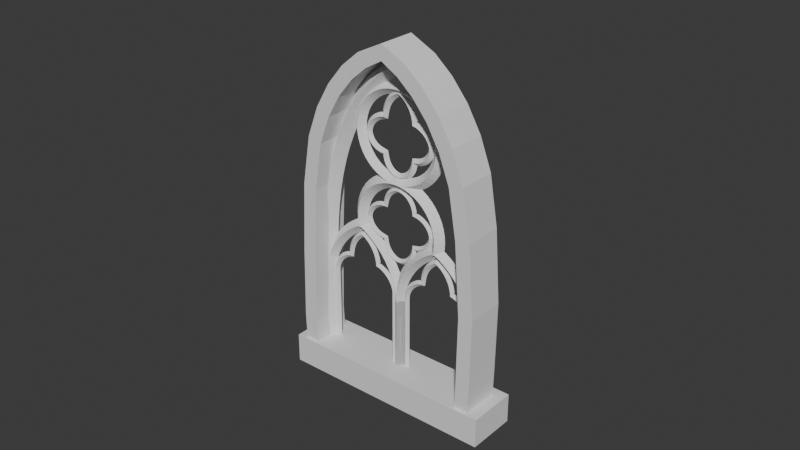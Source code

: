 # Source: WindowsC.blend  (saved by Blender 5.2.45; exported with 4.5.12 LTS)
import bpy
from mathutils import Matrix  # noqa: F401  (used for matrix-valued properties, if any)

bpy.ops.wm.read_factory_settings(use_empty=True)
scene = bpy.context.scene
scene.name = 'Scene'

# ---- collections
col_collection = bpy.data.collections.new('Collection'); scene.collection.children.link(col_collection)

# ---- world
world_world = bpy.data.worlds.new('World'); scene.world = world_world
world_world.use_nodes = True; world_world.node_tree.nodes.clear()
_N = world_world.node_tree.nodes; _L = world_world.node_tree.links
n0 = _N.new('ShaderNodeOutputWorld'); n0.name = 'World Output'; n0.location = (200, 100)
n1 = _N.new('ShaderNodeBackground'); n1.name = 'Background'; n1.location = (-200, 100)
n1.inputs[0].default_value = (0.05088, 0.05088, 0.05088, 1.0)
_L.new(n1.outputs[0], n0.inputs[0])
n0.is_active_output = True
world_world.color = (0.05088, 0.05088, 0.05088)
world_world.sun_shadow_jitter_overblur = 0.0

# ---- meshes
me_circle_008 = bpy.data.meshes.new('Circle.008')
me_circle_008.from_pydata([(-8.003e-11, 2.005, 0.0), (-0.1957, 1.892, 0.0), (-0.3839, 1.731, 0.0), (-0.5573, 1.521, 0.0), (-0.7093, 1.26, 0.0), (-0.8341, 0.9334, 0.0), (-0.9268, 0.3797, 0.0), (0.9268, 0.3797, 0.0), (0.8341, 0.9334, 0.0), (0.7093, 1.26, 0.0), (0.5573, 1.521, 0.0), (0.3839, 1.731, 0.0), (0.1957, 1.892, 0.0), (-8.003e-11, 2.005, 0.4485), (-0.1957, 1.892, 0.4485), (-0.3839, 1.731, 0.4485), (-0.5573, 1.521, 0.4485), (-0.7093, 1.26, 0.4485), (-0.8341, 0.9334, 0.4485), (-0.9268, 0.3797, 0.4485), (0.9268, 0.3797, 0.4485), (0.8341, 0.9334, 0.4485), (0.7093, 1.26, 0.4485), (0.5573, 1.521, 0.4485), (0.3839, 1.731, 0.4485), (0.1957, 1.892, 0.4485), (-8.003e-11, 2.176, 0.0), (-0.2948, 2.031, 0.0), (-0.5061, 1.851, 0.0), (-0.6979, 1.619, 0.0), (-0.864, 1.334, 0.0), (-0.9995, 0.9784, 0.0), (-1.096, 0.408, 0.0), (1.096, 0.408, 0.0), (0.9995, 0.9784, 0.0), (0.864, 1.334, 0.0), (0.6979, 1.619, 0.0), (0.5061, 1.851, 0.0), (0.2948, 2.031, 0.0), (-8.003e-11, 2.176, 0.4485), (-0.2948, 2.031, 0.4485), (-0.5061, 1.851, 0.4485), (-0.6979, 1.619, 0.4485), (-0.864, 1.334, 0.4485), (-0.9995, 0.9784, 0.4485), (-1.096, 0.408, 0.4485), (1.096, 0.408, 0.4485), (0.9995, 0.9784, 0.4485), (0.864, 1.334, 0.4485), (0.6979, 1.619, 0.4485), (0.5061, 1.851, 0.4485), (0.2948, 2.031, 0.4485), (-0.9703, -0.4522, 0.0), (-0.9703, -0.4522, 0.4485), (-1.139, -0.4239, 0.0), (-1.139, -0.4239, 0.4485), (-0.9913, -1.284, 0.0), (-0.9913, -1.284, 0.4485), (-1.16, -1.256, 0.0), (-1.16, -1.256, 0.4485), (-0.9753, -1.623, 0.0), (-0.9753, -1.623, 0.4485), (-1.147, -1.615, 0.0), (-1.147, -1.615, 0.4485), (0.9878, -0.4613, 0.0), (0.9878, -0.4613, 0.4485), (1.157, -0.433, 0.0), (1.157, -0.433, 0.4485), (0.9745, -1.277, 0.0), (0.9745, -1.277, 0.4485), (1.145, -1.264, 0.0), (1.145, -1.264, 0.4485), (0.9616, -1.612, 0.0), (0.9616, -1.612, 0.4485), (1.133, -1.604, 0.0), (1.133, -1.604, 0.4485)], [], [(0, 12, 25, 13), (2, 1, 14, 15), (10, 9, 22, 23), (6, 5, 18, 19), (3, 2, 15, 16), (11, 10, 23, 24), (8, 7, 20, 21), (4, 3, 16, 17), (12, 11, 24, 25), (1, 0, 13, 14), (9, 8, 21, 22), (5, 4, 17, 18), (26, 39, 51, 38), (28, 41, 40, 27), (36, 49, 48, 35), (32, 45, 44, 31), (29, 42, 41, 28), (37, 50, 49, 36), (34, 47, 46, 33), (30, 43, 42, 29), (38, 51, 50, 37), (27, 40, 39, 26), (35, 48, 47, 34), (31, 44, 43, 30), (3, 29, 28, 2), (18, 44, 45, 19), (12, 38, 37, 11), (4, 30, 29, 3), (20, 46, 47, 21), (0, 26, 38, 12), (5, 31, 30, 4), (21, 47, 48, 22), (33, 66, 64, 7), (13, 39, 40, 14), (6, 32, 31, 5), (22, 48, 49, 23), (14, 40, 41, 15), (8, 34, 33, 7), (23, 49, 50, 24), (15, 41, 42, 16), (9, 35, 34, 8), (24, 50, 51, 25), (1, 27, 26, 0), (16, 42, 43, 17), (10, 36, 35, 9), (25, 51, 39, 13), (2, 28, 27, 1), (17, 43, 44, 18), (19, 53, 52, 6), (11, 37, 36, 10), (55, 59, 57, 53), (6, 52, 54, 32), (45, 55, 53, 19), (32, 54, 55, 45), (57, 61, 60, 56), (53, 57, 56, 52), (52, 56, 58, 54), (54, 58, 59, 55), (61, 63, 62, 60), (56, 60, 62, 58), (58, 62, 63, 59), (59, 63, 61, 57), (66, 70, 68, 64), (46, 67, 66, 33), (20, 65, 67, 46), (7, 64, 65, 20), (69, 73, 75, 71), (67, 71, 70, 66), (65, 69, 71, 67), (64, 68, 69, 65), (72, 74, 75, 73), (68, 72, 73, 69), (70, 74, 72, 68), (71, 75, 74, 70)])
_uv = me_circle_008.uv_layers.new(name='UVMap')
_uv.uv.foreach_set('vector', [0.0, 0.0, 0.0, 0.0, 0.0, 0.0, 0.0, 0.0, 0.0, 0.0, 0.0, 0.0, 0.0, 0.0, 0.0, 0.0, 0.0, 0.0, 0.0, 0.0, 0.0, 0.0, 0.0, 0.0, 0.0, 0.0, 0.0, 0.0, 0.0, 0.0, 0.0, 0.0, 0.0, 0.0, 0.0, 0.0, 0.0, 0.0, 0.0, 0.0, 0.0, 0.0, 0.0, 0.0, 0.0, 0.0, 0.0, 0.0, 0.0, 0.0, 0.0, 0.0, 0.0, 0.0, 0.0, 0.0, 0.0, 0.0, 0.0, 0.0, 0.0, 0.0, 0.0, 0.0, 0.0, 0.0, 0.0, 0.0, 0.0, 0.0, 0.0, 0.0, 0.0, 0.0, 0.0, 0.0, 0.0, 0.0, 0.0, 0.0, 0.0, 0.0, 0.0, 0.0, 0.0, 0.0, 0.0, 0.0, 0.0, 0.0, 0.0, 0.0, 0.0, 0.0, 0.0, 0.0, 0.0, 0.0, 0.0, 0.0, 0.0, 0.0, 0.0, 0.0, 0.0, 0.0, 0.0, 0.0, 0.0, 0.0, 0.0, 0.0, 0.0, 0.0, 0.0, 0.0, 0.0, 0.0, 0.0, 0.0, 0.0, 0.0, 0.0, 0.0, 0.0, 0.0, 0.0, 0.0, 0.0, 0.0, 0.0, 0.0, 0.0, 0.0, 0.0, 0.0, 0.0, 0.0, 0.0, 0.0, 0.0, 0.0, 0.0, 0.0, 0.0, 0.0, 0.0, 0.0, 0.0, 0.0, 0.0, 0.0, 0.0, 0.0, 0.0, 0.0, 0.0, 0.0, 0.0, 0.0, 0.0, 0.0, 0.0, 0.0, 0.0, 0.0, 0.0, 0.0, 0.0, 0.0, 0.0, 0.0, 0.0, 0.0, 0.0, 0.0, 0.0, 0.0, 0.0, 0.0, 0.0, 0.0, 0.0, 0.0, 0.0, 0.0, 0.0, 0.0, 0.0, 0.0, 0.0, 0.0, 0.0, 0.0, 0.0, 0.0, 0.0, 0.0, 0.0, 0.0, 0.0, 0.0, 0.0, 0.0, 0.0, 0.0, 0.0, 0.0, 0.0, 0.0, 0.0, 0.0, 0.0, 0.0, 0.0, 0.0, 0.0, 0.0, 0.0, 0.0, 0.0, 0.0, 0.0, 0.0, 0.0, 0.0, 0.0, 0.0, 0.0, 0.0, 0.0, 0.0, 0.0, 0.0, 0.0, 0.0, 0.0, 0.0, 0.0, 0.0, 0.0, 0.0, 0.0, 0.0, 0.0, 0.0, 0.0, 0.0, 0.0, 0.0, 0.0, 0.0, 0.0, 0.0, 0.0, 0.0, 0.0, 0.0, 0.0, 0.0, 0.0, 0.0, 0.0, 0.0, 0.0, 0.0, 0.0, 0.0, 0.0, 0.0, 0.0, 0.0, 0.0, 0.0, 0.0, 0.0, 0.0, 0.0, 0.0, 0.0, 0.0, 0.0, 0.0, 0.0, 0.0, 0.0, 0.0, 0.0, 0.0, 0.0, 0.0, 0.0, 0.0, 0.0, 0.0, 0.0, 0.0, 0.0, 0.0, 0.0, 0.0, 0.0, 0.0, 0.0, 0.0, 0.0, 0.0, 0.0, 0.0, 0.0, 0.0, 0.0, 0.0, 0.0, 0.0, 0.0, 0.0, 0.0, 0.0, 0.0, 0.0, 0.0, 0.0, 0.0, 0.0, 0.0, 0.0, 0.0, 0.0, 0.0, 0.0, 0.0, 0.0, 0.0, 0.0, 0.0, 0.0, 0.0, 0.0, 0.0, 0.0, 0.0, 0.0, 0.0, 0.0, 0.0, 0.0, 0.0, 0.0, 0.0, 0.0, 0.0, 0.0, 0.0, 0.0, 0.0, 0.0, 0.0, 0.0, 0.0, 0.0, 0.0, 0.0, 0.0, 0.0, 0.0, 0.0, 0.0, 0.0, 0.0, 0.0, 0.0, 0.0, 0.0, 0.0, 0.0, 0.0, 0.0, 0.0, 0.0, 0.0, 0.0, 0.0, 0.0, 0.0, 0.0, 0.0, 0.0, 0.0, 0.0, 0.0, 0.0, 0.0, 0.0, 0.0, 0.0, 0.0, 0.0, 0.0, 0.0, 0.0, 0.0, 0.0, 0.0, 0.0, 0.0, 0.0, 0.0, 0.0, 0.0, 0.0, 0.0, 0.0, 0.0, 0.0, 0.0, 0.0, 0.0, 0.0, 0.0, 0.0, 0.0, 0.0, 0.0, 0.0, 0.0, 0.0, 0.0, 0.0, 0.0, 0.0, 0.0, 0.0, 0.0, 0.0, 0.0, 0.0, 0.0, 0.0, 0.0, 0.0, 0.0, 0.0, 0.0, 0.0, 0.0, 0.0, 0.0, 0.0, 0.0, 0.0, 0.0, 0.0, 0.0, 0.0, 0.0, 0.0, 0.0, 0.0, 0.0, 0.0, 0.0, 0.0, 0.0, 0.0, 0.0, 0.0, 0.0, 0.0, 0.0, 0.0, 0.0, 0.0, 0.0, 0.0, 0.0, 0.0, 0.0, 0.0, 0.0, 0.0, 0.0, 0.0, 0.0, 0.0, 0.0, 0.0, 0.0, 0.0, 0.0, 0.0, 0.0, 0.0, 0.0, 0.0, 0.0, 0.0, 0.0, 0.0, 0.0, 0.0, 0.0, 0.0, 0.0, 0.0, 0.0, 0.0, 0.0, 0.0, 0.0, 0.0, 0.0, 0.0, 0.0, 0.0, 0.0, 0.0, 0.0, 0.0, 0.0, 0.0, 0.0, 0.0, 0.0, 0.0, 0.0, 0.0, 0.0, 0.0, 0.0, 0.0, 0.0, 0.0, 0.0, 0.0, 0.0, 0.0, 0.0, 0.0, 0.0, 0.0, 0.0, 0.0, 0.0, 0.0, 0.0, 0.0, 0.0, 0.0, 0.0, 0.0, 0.0, 0.0, 0.0, 0.0, 0.0, 0.0, 0.0, 0.0, 0.0, 0.0, 0.0, 0.0, 0.0, 0.0, 0.0, 0.0, 0.0, 0.0, 0.0, 0.0, 0.0, 0.0, 0.0, 0.0, 0.0, 0.0, 0.0, 0.0, 0.0, 0.0, 0.0, 0.0, 0.0, 0.0, 0.0, 0.0, 0.0, 0.0, 0.0, 0.0, 0.0])
me_circle_008.update()
me_cube = bpy.data.meshes.new('Cube')
me_cube.from_pydata([(-1.0, -1.0, -1.0), (-1.0, -1.0, 1.0), (-1.0, 1.0, -1.0), (-1.0, 1.0, 1.0), (1.0, -1.0, -1.0), (1.0, -1.0, 1.0), (1.0, 1.0, -1.0), (1.0, 1.0, 1.0)], [], [(0, 1, 3, 2), (2, 3, 7, 6), (6, 7, 5, 4), (4, 5, 1, 0), (2, 6, 4, 0), (7, 3, 1, 5)])
_uv = me_cube.uv_layers.new(name='UVMap')
_uv.uv.foreach_set('vector', [0.375, 0.0, 0.625, 0.0, 0.625, 0.25, 0.375, 0.25, 0.375, 0.25, 0.625, 0.25, 0.625, 0.5, 0.375, 0.5, 0.375, 0.5, 0.625, 0.5, 0.625, 0.75, 0.375, 0.75, 0.375, 0.75, 0.625, 0.75, 0.625, 1.0, 0.375, 1.0, 0.125, 0.5, 0.375, 0.5, 0.375, 0.75, 0.125, 0.75, 0.625, 0.5, 0.875, 0.5, 0.875, 0.75, 0.625, 0.75])
me_cube.update()

# ---- curves / text
cu_circle = bpy.data.curves.new('Circle', 'CURVE')
cu_circle.dimensions = '3D'
_sp = cu_circle.splines.new('POLY'); _sp.points.add(34)
_sp.points.foreach_set('co', [-1.0, -0.8146, 0.0, 0.0, -1.0, 0.0, 0.0, 0.0, -0.9952, 0.09802, 0.0, 0.0, -0.9808, 0.6018, 0.0, 0.0, -0.9569, 0.8811, 0.0, 0.0, -0.9239, 1.113, 0.0, 0.0, -0.8819, 1.321, 0.0, 0.0, -0.8315, 1.511, 0.0, 0.0, -0.773, 1.687, 0.0, 0.0, -0.7071, 1.849, 0.0, 0.0, -0.6344, 1.999, 0.0, 0.0, -0.5556, 2.138, 0.0, 0.0, -0.4714, 2.264, 0.0, 0.0, -0.3827, 2.378, 0.0, 0.0, -0.2903, 2.481, 0.0, 0.0, -0.1951, 2.571, 0.0, 0.0, -0.09802, 2.649, 0.0, 0.0, 0.0, 2.715, 0.0, 0.0, 0.09802, 2.649, 0.0, 0.0, 0.1951, 2.571, 0.0, 0.0, 0.2903, 2.481, 0.0, 0.0, 0.3827, 2.378, 0.0, 0.0, 0.4714, 2.264, 0.0, 0.0, 0.5556, 2.138, 0.0, 0.0, 0.6344, 1.999, 0.0, 0.0, 0.7071, 1.849, 0.0, 0.0, 0.773, 1.687, 0.0, 0.0, 0.8315, 1.511, 0.0, 0.0, 0.8819, 1.321, 0.0, 0.0, 0.9239, 1.113, 0.0, 0.0, 0.9569, 0.8811, 0.0, 0.0, 0.9808, 0.6018, 0.0, 0.0, 0.9952, 0.09802, 0.0, 0.0, 1.0, 0.0, 0.0, 0.0, 1.0, -0.8146, 0.0, 0.0])
_sp.order_v = 0
_sp.resolution_v = 0
_sp.use_endpoint_u = True
_sp.use_smooth = False
cu_circle.bevel_mode = 'PROFILE'
cu_circle.bevel_profile.preset = 'CORNICE'
cu_circle.bevel_profile.use_clip = True
cu_circle.bevel_resolution = 12
cu_circle.bevel_depth = 0.1
cu_circle.fill_mode = 'FULL'
cu_circle_002 = bpy.data.curves.new('Circle.002', 'CURVE')
cu_circle_002.dimensions = '3D'
_sp = cu_circle_002.splines.new('POLY'); _sp.points.add(52)
_sp.points.foreach_set('co', [-1.0, -0.7915, 8.742e-08, 0.0, -1.0, 0.05294, 8.742e-08, 0.0, -0.9957, 0.1287, 8.705e-08, 0.0, -0.983, 0.2051, 8.593e-08, 0.0, -0.9619, 0.281, 8.41e-08, 0.0, -0.933, 0.3555, 8.157e-08, 0.0, -0.8967, 0.4278, 7.839e-08, 0.0, -0.8536, 0.4968, 7.462e-08, 0.0, -0.8044, 0.5619, 7.032e-08, 0.0, -0.75, 0.6224, 6.557e-08, 0.0, -0.6913, 0.6776, 6.044e-08, 0.0, -0.6294, 0.7269, 5.502e-08, 0.0, -0.5653, 0.77, 4.942e-08, 0.0, -0.5, 0.8065, 4.371e-08, 0.0, -0.4347, 0.77, 3.801e-08, 0.0, -0.3706, 0.7269, 3.24e-08, 0.0, -0.3087, 0.6776, 2.698e-08, 0.0, -0.25, 0.6224, 2.186e-08, 0.0, -0.1956, 0.5619, 1.71e-08, 0.0, -0.1464, 0.4968, 1.28e-08, 0.0, -0.1033, 0.4278, 9.033e-09, 0.0, -0.06699, 0.3555, 5.856e-09, 0.0, -0.03806, 0.281, 3.327e-09, 0.0, -0.01704, 0.2051, 1.489e-09, 0.0, -0.004278, 0.1287, 3.74e-10, 0.0, 0.0, 0.05294, 0.0, 0.0, 0.0, -0.8056, 0.0, 0.0, 0.0, 0.05294, 0.0, 0.0, 0.004278, 0.1287, 0.0, 0.0, 0.01704, 0.2051, 0.0, 0.0, 0.03806, 0.281, 0.0, 0.0, 0.06699, 0.3555, 0.0, 0.0, 0.1033, 0.4278, 0.0, 0.0, 0.1464, 0.4968, 0.0, 0.0, 0.1956, 0.5619, 0.0, 0.0, 0.25, 0.6224, 0.0, 0.0, 0.3087, 0.6776, 0.0, 0.0, 0.3706, 0.7269, 0.0, 0.0, 0.4347, 0.77, 0.0, 0.0, 0.5, 0.8065, 0.0, 0.0, 0.5653, 0.77, 0.0, 0.0, 0.6294, 0.7269, 0.0, 0.0, 0.6913, 0.6776, 0.0, 0.0, 0.75, 0.6224, 0.0, 0.0, 0.8044, 0.5619, 0.0, 0.0, 0.8536, 0.4968, 0.0, 0.0, 0.8967, 0.4278, 0.0, 0.0, 0.933, 0.3555, 0.0, 0.0, 0.9619, 0.281, 0.0, 0.0, 0.983, 0.2051, 0.0, 0.0, 0.9957, 0.1287, 0.0, 0.0, 1.0, 0.05294, 0.0, 0.0, 1.0, -0.7915, 0.0, 0.0])
_sp.order_v = 0
_sp.resolution_v = 0
_sp.use_endpoint_u = True
_sp.use_smooth = False
cu_circle_002.bevel_mode = 'PROFILE'
cu_circle_002.bevel_profile.preset = 'CORNICE'
cu_circle_002.bevel_profile.use_clip = True
cu_circle_002.bevel_depth = 0.07
cu_circle_002.fill_mode = 'FULL'
cu_circle_003 = bpy.data.curves.new('Circle.003', 'CURVE')
cu_circle_003.dimensions = '3D'
_sp = cu_circle_003.splines.new('POLY'); _sp.points.add(28)
_sp.points.foreach_set('co', [-0.4946, -0.1168, 0.0, 0.0, -0.5077, -0.05112, 0.0, 0.0, -0.5121, 0.01572, 0.0, 0.0, -0.5077, 0.08256, 0.0, 0.0, -0.4946, 0.1483, 0.0, 0.0, -0.4731, 0.2117, 0.0, 0.0, -0.4435, 0.2718, 0.0, 0.0, -0.4063, 0.3275, 0.0, 0.0, -0.3621, 0.3778, 0.0, 0.0, -0.3117, 0.422, 0.0, 0.0, -0.256, 0.4592, 0.0, 0.0, -0.196, 0.4888, 0.0, 0.0, -0.1325, 0.5103, 0.0, 0.0, -0.06684, 0.5234, 0.0, 0.0, 0.0, 0.5278, 0.0, 0.0, 0.06684, 0.5234, 0.0, 0.0, 0.1325, 0.5103, 0.0, 0.0, 0.196, 0.4888, 0.0, 0.0, 0.256, 0.4592, 0.0, 0.0, 0.3117, 0.422, 0.0, 0.0, 0.3621, 0.3778, 0.0, 0.0, 0.4063, 0.3275, 0.0, 0.0, 0.4435, 0.2718, 0.0, 0.0, 0.4731, 0.2117, 0.0, 0.0, 0.4946, 0.1483, 0.0, 0.0, 0.5077, 0.08256, 0.0, 0.0, 0.5121, 0.01572, 0.0, 0.0, 0.5077, -0.05112, 0.0, 0.0, 0.4946, -0.1168, 0.0, 0.0])
_sp.order_v = 0
_sp.resolution_v = 0
_sp.use_endpoint_u = True
_sp.use_smooth = False
cu_circle_003.bevel_mode = 'PROFILE'
cu_circle_003.bevel_profile.preset = 'CORNICE'
cu_circle_003.bevel_profile.use_clip = True
cu_circle_003.bevel_depth = 0.08
cu_circle_003.fill_mode = 'FULL'
cu_circle_004 = bpy.data.curves.new('Circle.004', 'CURVE')
cu_circle_004.dimensions = '3D'
_sp = cu_circle_004.splines.new('POLY'); _sp.points.add(46)
_sp.points.foreach_set('co', [-0.06684, -0.5077, 0.0, 0.0, -0.1325, -0.4946, 0.0, 0.0, -0.196, -0.4731, 0.0, 0.0, -0.256, -0.4435, 0.0, 0.0, -0.3117, -0.4063, 0.0, 0.0, -0.3621, -0.3621, 0.0, 0.0, -0.4063, -0.3117, 0.0, 0.0, -0.4435, -0.256, 0.0, 0.0, -0.4731, -0.196, 0.0, 0.0, -0.4946, -0.1325, 0.0, 0.0, -0.5077, -0.06684, 0.0, 0.0, -0.5121, 0.0, 0.0, 0.0, -0.5077, 0.06684, 0.0, 0.0, -0.4946, 0.1325, 0.0, 0.0, -0.4731, 0.196, 0.0, 0.0, -0.4435, 0.256, 0.0, 0.0, -0.4063, 0.3117, 0.0, 0.0, -0.3621, 0.3621, 0.0, 0.0, -0.3117, 0.4063, 0.0, 0.0, -0.256, 0.4435, 0.0, 0.0, -0.196, 0.4731, 0.0, 0.0, -0.1325, 0.4946, 0.0, 0.0, -0.06684, 0.5077, 0.0, 0.0, 0.0, 0.5121, 0.0, 0.0, 0.06684, 0.5077, 0.0, 0.0, 0.1325, 0.4946, 0.0, 0.0, 0.196, 0.4731, 0.0, 0.0, 0.256, 0.4435, 0.0, 0.0, 0.3117, 0.4063, 0.0, 0.0, 0.3621, 0.3621, 0.0, 0.0, 0.4063, 0.3117, 0.0, 0.0, 0.4435, 0.256, 0.0, 0.0, 0.4731, 0.196, 0.0, 0.0, 0.4946, 0.1325, 0.0, 0.0, 0.5077, 0.06684, 0.0, 0.0, 0.5121, 0.0, 0.0, 0.0, 0.5077, -0.06684, 0.0, 0.0, 0.4946, -0.1325, 0.0, 0.0, 0.4731, -0.196, 0.0, 0.0, 0.4435, -0.256, 0.0, 0.0, 0.4063, -0.3117, 0.0, 0.0, 0.3621, -0.3621, 0.0, 0.0, 0.3117, -0.4063, 0.0, 0.0, 0.256, -0.4435, 0.0, 0.0, 0.196, -0.4731, 0.0, 0.0, 0.1325, -0.4946, 0.0, 0.0, 0.06684, -0.5077, 0.0, 0.0])
_sp.order_v = 0
_sp.resolution_v = 0
_sp.use_endpoint_u = True
_sp.use_smooth = False
cu_circle_004.bevel_mode = 'PROFILE'
cu_circle_004.bevel_profile.preset = 'CORNICE'
cu_circle_004.bevel_profile.use_clip = True
cu_circle_004.bevel_depth = 0.07
cu_circle_004.fill_mode = 'FULL'
cu_circle_001 = bpy.data.curves.new('Circle.001', 'CURVE')
cu_circle_001.dimensions = '3D'
_sp = cu_circle_001.splines.new('POLY'); _sp.points.add(34)
_sp.points.foreach_set('co', [-1.981, -4.303, 0.0, 0.0, -1.988, 0.06563, 0.0, 0.0, -1.956, 0.2765, 0.0, 0.0, -1.884, 0.4814, 0.0, 0.0, -1.776, 0.6726, 0.0, 0.0, -1.638, 0.8435, 0.0, 0.0, -1.479, 0.9888, 0.0, 0.0, -1.307, 1.104, 0.0, 0.0, -1.128, 1.187, 0.0, 0.0, -0.9499, 1.233, 0.0, 0.0, -0.94, 1.45, 0.0, 0.0, -0.8991, 1.675, 0.0, 0.0, -0.8274, 1.9, 0.0, 0.0, -0.7251, 2.116, 0.0, 0.0, -0.5944, 2.316, 0.0, 0.0, -0.4392, 2.491, 0.0, 0.0, -0.2657, 2.635, 0.0, 0.0, -0.0815, 2.741, 0.0, 0.0, 0.1183, 2.635, 0.0, 0.0, 0.3065, 2.491, 0.0, 0.0, 0.4754, 2.316, 0.0, 0.0, 0.6188, 2.116, 0.0, 0.0, 0.7325, 1.9, 0.0, 0.0, 0.8144, 1.675, 0.0, 0.0, 0.8642, 1.45, 0.0, 0.0, 0.8819, 1.233, 0.0, 0.0, 1.067, 1.187, 0.0, 0.0, 1.254, 1.104, 0.0, 0.0, 1.435, 0.9888, 0.0, 0.0, 1.602, 0.8435, 0.0, 0.0, 1.746, 0.6726, 0.0, 0.0, 1.861, 0.4814, 0.0, 0.0, 1.938, 0.2765, 0.0, 0.0, 1.974, 0.06563, 0.0, 0.0, 1.981, -4.303, 0.0, 0.0])
_sp.order_v = 0
_sp.resolution_v = 0
_sp.use_endpoint_u = True
_sp.use_smooth = False
cu_circle_001.bevel_mode = 'PROFILE'
cu_circle_001.bevel_profile.preset = 'CORNICE'
cu_circle_001.bevel_profile.use_clip = True
cu_circle_001.bevel_depth = 0.16
cu_circle_001.fill_mode = 'FULL'
cu_circle_006 = bpy.data.curves.new('Circle.006', 'CURVE')
cu_circle_006.dimensions = '3D'
_sp = cu_circle_006.splines.new('POLY'); _sp.points.add(63)
_sp.points.foreach_set('co', [1.761, -0.5349, 0.0, 0.0, 1.62, -0.672, 0.0, 0.0, 1.457, -0.7799, 0.0, 0.0, 1.28, -0.8567, 0.0, 0.0, 1.097, -0.9021, 0.0, 0.0, 0.9159, -0.9159, 0.0, 0.0, 0.9021, -1.097, 0.0, 0.0, 0.8567, -1.28, 0.0, 0.0, 0.7799, -1.457, 0.0, 0.0, 0.672, -1.62, 0.0, 0.0, 0.5349, -1.761, 0.0, 0.0, 0.3729, -1.872, 0.0, 0.0, 0.192, -1.947, 0.0, 0.0, -2.87e-10, -1.981, 0.0, 0.0, -0.192, -1.947, 0.0, 0.0, -0.3729, -1.872, 0.0, 0.0, -0.5349, -1.761, 0.0, 0.0, -0.672, -1.62, 0.0, 0.0, -0.7799, -1.457, 0.0, 0.0, -0.8567, -1.28, 0.0, 0.0, -0.9021, -1.097, 0.0, 0.0, -0.9159, -0.9159, 0.0, 0.0, -1.097, -0.9021, 0.0, 0.0, -1.28, -0.8567, 0.0, 0.0, -1.457, -0.7799, 0.0, 0.0, -1.62, -0.672, 0.0, 0.0, -1.761, -0.5349, 0.0, 0.0, -1.872, -0.3729, 0.0, 0.0, -1.947, -0.192, 0.0, 0.0, -1.981, -6.817e-08, 0.0, 0.0, -1.947, 0.192, 0.0, 0.0, -1.872, 0.3729, 0.0, 0.0, -1.761, 0.5349, 0.0, 0.0, -1.62, 0.672, 0.0, 0.0, -1.457, 0.7799, 0.0, 0.0, -1.28, 0.8567, 0.0, 0.0, -1.097, 0.9021, 0.0, 0.0, -0.9159, 0.9159, 0.0, 0.0, -0.9021, 1.097, 0.0, 0.0, -0.8567, 1.28, 0.0, 0.0, -0.7799, 1.457, 0.0, 0.0, -0.672, 1.62, 0.0, 0.0, -0.5349, 1.761, 0.0, 0.0, -0.3729, 1.872, 0.0, 0.0, -0.192, 1.947, 0.0, 0.0, -1.735e-07, 1.981, 0.0, 0.0, 0.192, 1.947, 0.0, 0.0, 0.3729, 1.872, 0.0, 0.0, 0.5349, 1.761, 0.0, 0.0, 0.672, 1.62, 0.0, 0.0, 0.7799, 1.457, 0.0, 0.0, 0.8567, 1.28, 0.0, 0.0, 0.9021, 1.097, 0.0, 0.0, 0.9159, 0.9159, 0.0, 0.0, 1.097, 0.9021, 0.0, 0.0, 1.28, 0.8567, 0.0, 0.0, 1.457, 0.7799, 0.0, 0.0, 1.62, 0.672, 0.0, 0.0, 1.761, 0.5349, 0.0, 0.0, 1.872, 0.3729, 0.0, 0.0, 1.947, 0.192, 0.0, 0.0, 1.981, -6.817e-08, 0.0, 0.0, 1.947, -0.192, 0.0, 0.0, 1.872, -0.3729, 0.0, 0.0])
_sp.order_v = 0
_sp.resolution_v = 0
_sp.use_cyclic_u = True
_sp.use_endpoint_u = True
_sp.use_smooth = False
cu_circle_006.bevel_mode = 'PROFILE'
cu_circle_006.bevel_profile.preset = 'CORNICE'
cu_circle_006.bevel_profile.use_clip = True
cu_circle_006.bevel_depth = 0.15
cu_circle_006.fill_mode = 'FULL'
cu_circle_005 = bpy.data.curves.new('Circle.005', 'CURVE')
cu_circle_005.dimensions = '3D'
_sp = cu_circle_005.splines.new('POLY'); _sp.points.add(34)
_sp.points.foreach_set('co', [-1.981, -4.303, 0.0, 0.0, -1.988, 0.06563, 0.0, 0.0, -1.956, 0.2765, 0.0, 0.0, -1.884, 0.4814, 0.0, 0.0, -1.776, 0.6726, 0.0, 0.0, -1.638, 0.8435, 0.0, 0.0, -1.479, 0.9888, 0.0, 0.0, -1.307, 1.104, 0.0, 0.0, -1.128, 1.187, 0.0, 0.0, -0.9499, 1.233, 0.0, 0.0, -0.94, 1.45, 0.0, 0.0, -0.8991, 1.675, 0.0, 0.0, -0.8274, 1.9, 0.0, 0.0, -0.7251, 2.116, 0.0, 0.0, -0.5944, 2.316, 0.0, 0.0, -0.4392, 2.491, 0.0, 0.0, -0.2657, 2.635, 0.0, 0.0, -0.0815, 2.741, 0.0, 0.0, 0.1183, 2.635, 0.0, 0.0, 0.3065, 2.491, 0.0, 0.0, 0.4754, 2.316, 0.0, 0.0, 0.6188, 2.116, 0.0, 0.0, 0.7325, 1.9, 0.0, 0.0, 0.8144, 1.675, 0.0, 0.0, 0.8642, 1.45, 0.0, 0.0, 0.8819, 1.233, 0.0, 0.0, 1.067, 1.187, 0.0, 0.0, 1.254, 1.104, 0.0, 0.0, 1.435, 0.9888, 0.0, 0.0, 1.602, 0.8435, 0.0, 0.0, 1.746, 0.6726, 0.0, 0.0, 1.861, 0.4814, 0.0, 0.0, 1.938, 0.2765, 0.0, 0.0, 1.974, 0.06563, 0.0, 0.0, 1.981, -4.303, 0.0, 0.0])
_sp.order_v = 0
_sp.resolution_v = 0
_sp.use_endpoint_u = True
_sp.use_smooth = False
cu_circle_005.bevel_mode = 'PROFILE'
cu_circle_005.bevel_profile.preset = 'CORNICE'
cu_circle_005.bevel_profile.use_clip = True
cu_circle_005.bevel_depth = 0.16
cu_circle_005.fill_mode = 'FULL'
cu_circle_007 = bpy.data.curves.new('Circle.007', 'CURVE')
cu_circle_007.dimensions = '3D'
_sp = cu_circle_007.splines.new('POLY'); _sp.points.add(63)
_sp.points.foreach_set('co', [1.851, -0.5658, 0.0, 0.0, 1.703, -0.7098, 0.0, 0.0, 1.531, -0.8233, 0.0, 0.0, 1.345, -0.904, 0.0, 0.0, 1.153, -0.9517, 0.0, 0.0, 0.9625, -0.9661, 0.0, 0.0, 0.9481, -1.157, 0.0, 0.0, 0.9004, -1.349, 0.0, 0.0, 0.8197, -1.535, 0.0, 0.0, 0.7062, -1.706, 0.0, 0.0, 0.5622, -1.854, 0.0, 0.0, 0.3919, -1.971, 0.0, 0.0, 0.2018, -2.05, 0.0, 0.0, 1.714e-09, -2.085, 0.0, 0.0, -0.2018, -2.05, 0.0, 0.0, -0.3919, -1.971, 0.0, 0.0, -0.5622, -1.854, 0.0, 0.0, -0.7062, -1.706, 0.0, 0.0, -0.8197, -1.535, 0.0, 0.0, -0.9004, -1.349, 0.0, 0.0, -0.9481, -1.157, 0.0, 0.0, -0.9625, -0.9661, 0.0, 0.0, -1.153, -0.9517, 0.0, 0.0, -1.345, -0.904, 0.0, 0.0, -1.531, -0.8233, 0.0, 0.0, -1.703, -0.7098, 0.0, 0.0, -1.851, -0.5658, 0.0, 0.0, -1.968, -0.3955, 0.0, 0.0, -2.046, -0.2054, 0.0, 0.0, -2.082, -0.0036, 0.0, 0.0, -2.046, 0.1984, 0.0, 0.0, -1.968, 0.3917, 0.0, 0.0, -1.851, 0.5699, 0.0, 0.0, -1.703, 0.727, 0.0, 0.0, -1.531, 0.8582, 0.0, 0.0, -1.345, 0.9601, 0.0, 0.0, -1.153, 1.03, 0.0, 0.0, -0.9625, 1.065, 0.0, 0.0, -0.9481, 1.282, 0.0, 0.0, -0.9004, 1.505, 0.0, 0.0, -0.8197, 1.729, 0.0, 0.0, -0.7062, 1.944, 0.0, 0.0, -0.5622, 2.142, 0.0, 0.0, -0.3919, 2.315, 0.0, 0.0, -0.2018, 2.455, 0.0, 0.0, -1.803e-07, 2.557, 0.0, 0.0, 0.2018, 2.455, 0.0, 0.0, 0.3919, 2.315, 0.0, 0.0, 0.5622, 2.142, 0.0, 0.0, 0.7062, 1.944, 0.0, 0.0, 0.8197, 1.729, 0.0, 0.0, 0.9004, 1.505, 0.0, 0.0, 0.9481, 1.282, 0.0, 0.0, 0.9625, 1.065, 0.0, 0.0, 1.153, 1.03, 0.0, 0.0, 1.345, 0.9601, 0.0, 0.0, 1.531, 0.8582, 0.0, 0.0, 1.703, 0.727, 0.0, 0.0, 1.851, 0.5699, 0.0, 0.0, 1.968, 0.3917, 0.0, 0.0, 2.046, 0.1984, 0.0, 0.0, 2.082, -0.0036, 0.0, 0.0, 2.046, -0.2054, 0.0, 0.0, 1.968, -0.3955, 0.0, 0.0])
_sp.order_v = 0
_sp.resolution_v = 0
_sp.use_cyclic_u = True
_sp.use_endpoint_u = True
_sp.use_smooth = False
cu_circle_007.bevel_mode = 'PROFILE'
cu_circle_007.bevel_profile.preset = 'CORNICE'
cu_circle_007.bevel_profile.use_clip = True
cu_circle_007.bevel_depth = 0.2
cu_circle_007.fill_mode = 'FULL'

# ---- objects
ob_circle = bpy.data.objects.new('Circle', cu_circle)
ob_circle_002 = bpy.data.objects.new('Circle.002', cu_circle_002)
ob_circle_003 = bpy.data.objects.new('Circle.003', cu_circle_003)
ob_circle_004 = bpy.data.objects.new('Circle.004', cu_circle_004)
ob_circle_001 = bpy.data.objects.new('Circle.001', cu_circle_001)
ob_circle_005 = bpy.data.objects.new('Circle.005', cu_circle_006)
ob_circle_006 = bpy.data.objects.new('Circle.006', cu_circle_005)
ob_circle_007 = bpy.data.objects.new('Circle.007', cu_circle_007)
ob_circle_008 = bpy.data.objects.new('Circle.008', me_circle_008)
ob_cube = bpy.data.objects.new('Cube', me_cube)

# ---- transforms, parenting, visibility, modifiers, constraints
ob_circle.location = (0.0, 0.728, -0.765)
ob_circle.rotation_euler = (1.571, -0.0, 0.0)
ob_circle_002.location = (0.0, 0.728, -0.765)
ob_circle_002.rotation_euler = (1.571, -0.0, 0.0)
ob_circle_003.location = (0.0, 0.728, 0.1443)
ob_circle_003.rotation_euler = (1.571, -0.0, 0.0)
ob_circle_004.location = (0.0, 0.728, 1.18)
ob_circle_004.rotation_euler = (1.571, -0.0, 0.0)
ob_circle_001.location = (-0.4868, 0.728, -0.6555)
ob_circle_001.rotation_euler = (1.571, -0.0, 0.0)
ob_circle_001.scale = (0.2084, 0.2084, 0.2084)
ob_circle_005.location = (0.001606, 0.728, 0.1694)
ob_circle_005.rotation_euler = (1.571, -0.0, 0.0)
ob_circle_005.scale = (0.2084, 0.2084, 0.2084)
ob_circle_006.location = (0.513, 0.728, -0.6555)
ob_circle_006.rotation_euler = (1.571, -0.0, 0.0)
ob_circle_006.scale = (0.2084, 0.2084, 0.2084)
ob_circle_007.location = (0.001606, 0.728, 1.146)
ob_circle_007.rotation_euler = (1.571, -0.0, 0.0)
ob_circle_007.scale = (0.1951, 0.1951, 0.1951)
ob_circle_008.location = (0.002353, 0.8943, 0.03504)
ob_circle_008.rotation_euler = (1.571, -0.0, 0.0)
ob_cube.location = (0.01134, 0.7014, -1.692)
ob_cube.scale = (1.266, 0.2924, 0.1719)

# ---- collection membership
col_collection.objects.link(ob_circle)
col_collection.objects.link(ob_circle_002)
col_collection.objects.link(ob_circle_003)
col_collection.objects.link(ob_circle_004)
col_collection.objects.link(ob_circle_001)
col_collection.objects.link(ob_circle_005)
col_collection.objects.link(ob_circle_006)
col_collection.objects.link(ob_circle_007)
col_collection.objects.link(ob_circle_008)
col_collection.objects.link(ob_cube)

# ---- scene / render settings (as saved in the file)
scene.frame_start = 1; scene.frame_end = 250; scene.frame_set(1)
scene.render.engine = 'BLENDER_EEVEE_NEXT'
scene.render.bake_bias = 0.0
scene.render.bake_samples = 0
scene.render.compositor_device = 'GPU'
scene.eevee.use_volume_custom_range = False
scene.eevee.fast_gi_thickness_near = 0.1
scene.eevee.fast_gi_thickness_far = 0.0
scene.eevee.ray_tracing_options.screen_trace_thickness = 0.1
bpy.context.view_layer.update()

# ---- added for rendering (the .blend has no active camera and no usable light): camera, sun
cam_auto = bpy.data.cameras.new('AutoCamera')
cam_auto.lens = 50.0
cam_auto.sensor_width = 36.0
cam_auto.clip_end = 1000.0
ob_auto_camera = bpy.data.objects.new('AutoCamera', cam_auto)
scene.collection.objects.link(ob_auto_camera)
ob_auto_camera.location = (6.57987, -7.16785, 5.44913)
ob_auto_camera.rotation_euler = (1.09748, -7.21219e-08, 0.694738)
scene.camera = ob_auto_camera
light_auto_sun = bpy.data.lights.new('AutoSun', 'SUN')
light_auto_sun.energy = 3.0
light_auto_sun.angle = 0.0523599
ob_auto_sun = bpy.data.objects.new('AutoSun', light_auto_sun)
scene.collection.objects.link(ob_auto_sun)
ob_auto_sun.rotation_euler = (0.872665, 0.174533, 0.523599)
bpy.context.view_layer.update()
